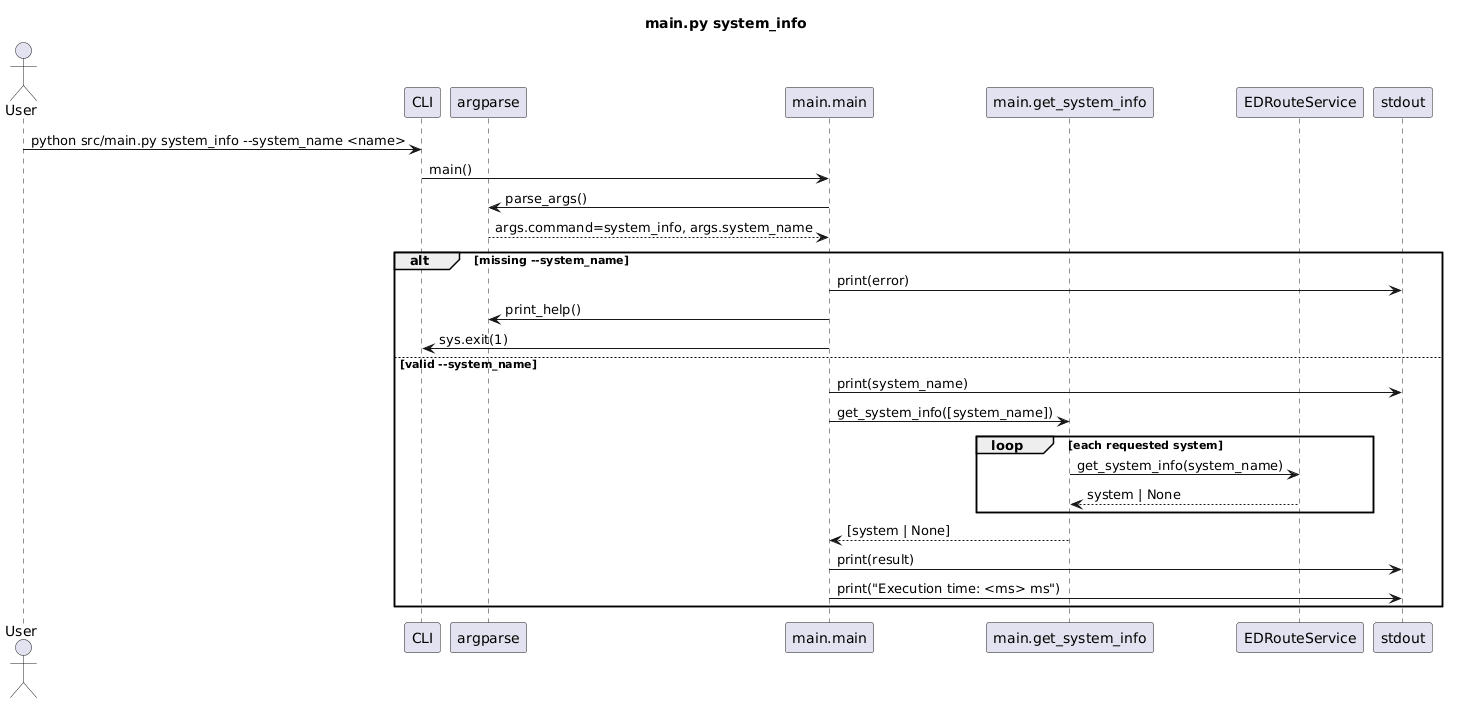

The diagram above was rendered by PlantUML. Its source (embedded in the PNG):
@startuml
title main.py system_info

actor User
participant "CLI" as CLI
participant "argparse" as Parser
participant "main.main" as Main
participant "main.get_system_info" as GetInfo
participant "EDRouteService" as Service
participant "stdout" as Out

User -> CLI: python src/main.py system_info --system_name <name>
CLI -> Main: main()
Main -> Parser: parse_args()
Parser --> Main: args.command=system_info, args.system_name

alt missing --system_name
  Main -> Out: print(error)
  Main -> Parser: print_help()
  Main -> CLI: sys.exit(1)
else valid --system_name
  Main -> Out: print(system_name)
  Main -> GetInfo: get_system_info([system_name])
  loop each requested system
    GetInfo -> Service: get_system_info(system_name)
    Service --> GetInfo: system | None
  end
  GetInfo --> Main: [system | None]
  Main -> Out: print(result)
  Main -> Out: print("Execution time: <ms> ms")
end
@enduml